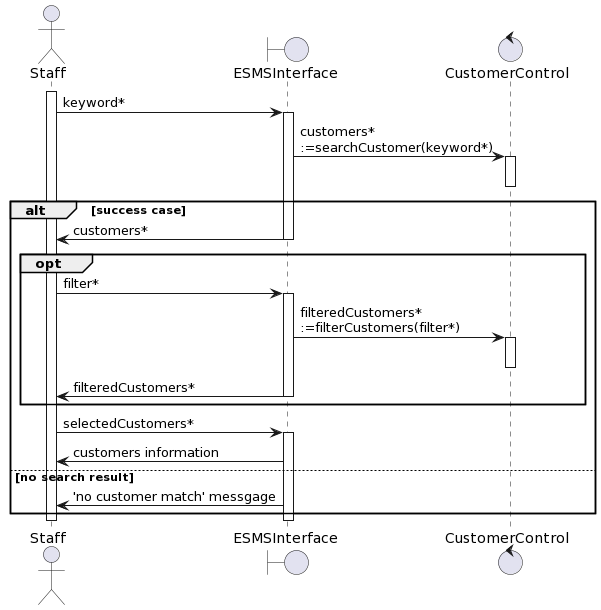

The diagram above was rendered by PlantUML. Its source (embedded in the PNG):
@startuml
actor       Staff       as Staff
boundary    ESMSInterface    as EI
control     CustomerControl     as PC

activate Staff
Staff -> EI : keyword* 
activate EI

EI -> PC : customers*\n:=searchCustomer(keyword*)

activate PC
deactivate PC

alt success case
EI -> Staff: customers*
deactivate EI

opt
Staff -> EI : filter* 
activate EI

EI -> PC : filteredCustomers*\n:=filterCustomers(filter*)

activate PC
deactivate PC

EI -> Staff: filteredCustomers*
deactivate EI
end

Staff -> EI : selectedCustomers* 
activate EI

EI -> Staff: customers information

else no search result
EI -> Staff : 'no customer match' messgage

end
deactivate EI
deactivate Staff
@enduml